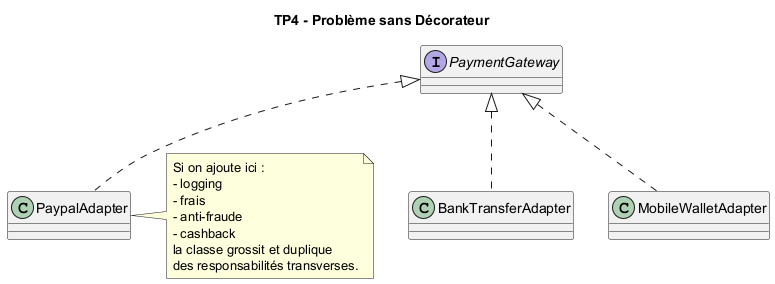

The diagram above was rendered by PlantUML. Its source (embedded in the PNG):
@startuml
title TP4 - Problème sans Décorateur

skinparam classAttributeIconSize 0

interface PaymentGateway
class PaypalAdapter
class BankTransferAdapter
class MobileWalletAdapter

PaymentGateway <|.. PaypalAdapter
PaymentGateway <|.. BankTransferAdapter
PaymentGateway <|.. MobileWalletAdapter

note right of PaypalAdapter
  Si on ajoute ici :
  - logging
  - frais
  - anti-fraude
  - cashback
  la classe grossit et duplique
  des responsabilités transverses.
end note

@enduml